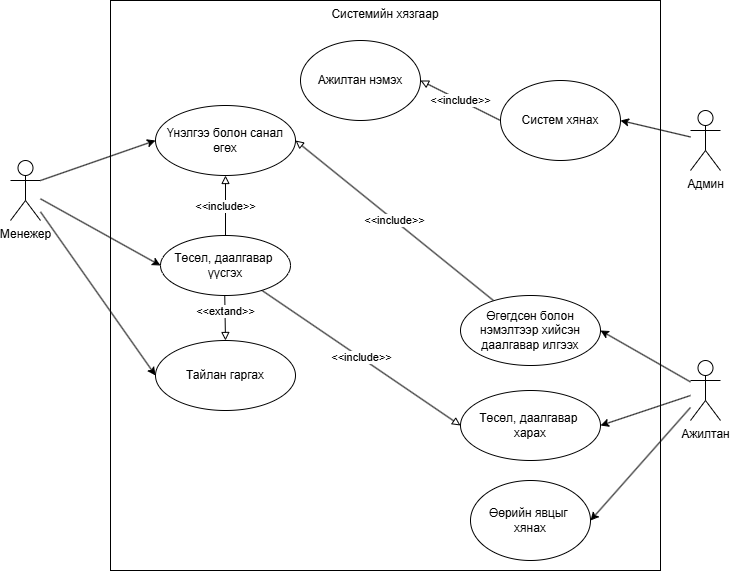

The diagram above was exported from draw.io. Its source (the exported page's mxGraphModel, read from the mxfile embedded in the PNG):
<mxGraphModel dx="1680" dy="914" grid="1" gridSize="10" guides="1" tooltips="1" connect="1" arrows="1" fold="1" page="1" pageScale="1" pageWidth="850" pageHeight="1100" math="0" shadow="0">
  <root>
    <mxCell id="0" />
    <mxCell id="1" parent="0" />
    <mxCell id="5txqg1-lsHH7HALs7glW-15" value="Системийн хязгаар" style="rounded=0;whiteSpace=wrap;html=1;verticalAlign=top;" vertex="1" parent="1">
      <mxGeometry x="140" y="60" width="550" height="570" as="geometry" />
    </mxCell>
    <mxCell id="5txqg1-lsHH7HALs7glW-10" style="rounded=0;orthogonalLoop=1;jettySize=auto;html=1;exitX=1;exitY=0.3333333333333333;exitDx=0;exitDy=0;exitPerimeter=0;entryX=0;entryY=0.5;entryDx=0;entryDy=0;" edge="1" parent="1" source="mhRoQEYltVzYR4GL0g6H-1" target="mhRoQEYltVzYR4GL0g6H-5">
      <mxGeometry relative="1" as="geometry" />
    </mxCell>
    <mxCell id="5txqg1-lsHH7HALs7glW-11" style="rounded=0;orthogonalLoop=1;jettySize=auto;html=1;entryX=0;entryY=0.5;entryDx=0;entryDy=0;" edge="1" parent="1" source="mhRoQEYltVzYR4GL0g6H-1" target="mhRoQEYltVzYR4GL0g6H-19">
      <mxGeometry relative="1" as="geometry" />
    </mxCell>
    <mxCell id="5txqg1-lsHH7HALs7glW-12" style="rounded=0;orthogonalLoop=1;jettySize=auto;html=1;entryX=0;entryY=0.5;entryDx=0;entryDy=0;" edge="1" parent="1" source="mhRoQEYltVzYR4GL0g6H-1" target="mhRoQEYltVzYR4GL0g6H-20">
      <mxGeometry relative="1" as="geometry" />
    </mxCell>
    <mxCell id="mhRoQEYltVzYR4GL0g6H-1" value="Менежер" style="shape=umlActor;html=1;verticalLabelPosition=bottom;verticalAlign=top;align=center;" parent="1" vertex="1">
      <mxGeometry x="40" y="220" width="30" height="60" as="geometry" />
    </mxCell>
    <mxCell id="mhRoQEYltVzYR4GL0g6H-5" value="Үнэлгээ болон санал өгөх" style="ellipse;whiteSpace=wrap;html=1;" parent="1" vertex="1">
      <mxGeometry x="185" y="165" width="140" height="70" as="geometry" />
    </mxCell>
    <mxCell id="5txqg1-lsHH7HALs7glW-6" style="rounded=0;orthogonalLoop=1;jettySize=auto;html=1;entryX=1;entryY=0.5;entryDx=0;entryDy=0;" edge="1" parent="1" source="mhRoQEYltVzYR4GL0g6H-17" target="mhRoQEYltVzYR4GL0g6H-22">
      <mxGeometry relative="1" as="geometry" />
    </mxCell>
    <mxCell id="5txqg1-lsHH7HALs7glW-7" style="rounded=0;orthogonalLoop=1;jettySize=auto;html=1;entryX=1;entryY=0.5;entryDx=0;entryDy=0;" edge="1" parent="1" source="mhRoQEYltVzYR4GL0g6H-17" target="5txqg1-lsHH7HALs7glW-3">
      <mxGeometry relative="1" as="geometry" />
    </mxCell>
    <mxCell id="5txqg1-lsHH7HALs7glW-8" style="rounded=0;orthogonalLoop=1;jettySize=auto;html=1;entryX=1;entryY=0.5;entryDx=0;entryDy=0;" edge="1" parent="1" source="mhRoQEYltVzYR4GL0g6H-17" target="5txqg1-lsHH7HALs7glW-4">
      <mxGeometry relative="1" as="geometry" />
    </mxCell>
    <mxCell id="mhRoQEYltVzYR4GL0g6H-17" value="Ажилтан" style="shape=umlActor;html=1;verticalLabelPosition=bottom;verticalAlign=top;align=center;" parent="1" vertex="1">
      <mxGeometry x="720" y="420" width="30" height="60" as="geometry" />
    </mxCell>
    <mxCell id="5txqg1-lsHH7HALs7glW-18" style="rounded=0;orthogonalLoop=1;jettySize=auto;html=1;entryX=1;entryY=0.5;entryDx=0;entryDy=0;" edge="1" parent="1" source="mhRoQEYltVzYR4GL0g6H-18" target="5txqg1-lsHH7HALs7glW-17">
      <mxGeometry relative="1" as="geometry" />
    </mxCell>
    <mxCell id="mhRoQEYltVzYR4GL0g6H-18" value="Админ" style="shape=umlActor;html=1;verticalLabelPosition=bottom;verticalAlign=top;align=center;" parent="1" vertex="1">
      <mxGeometry x="720" y="170" width="30" height="60" as="geometry" />
    </mxCell>
    <mxCell id="mhRoQEYltVzYR4GL0g6H-19" value="Тайлан гаргах" style="ellipse;whiteSpace=wrap;html=1;" parent="1" vertex="1">
      <mxGeometry x="185" y="400" width="140" height="70" as="geometry" />
    </mxCell>
    <mxCell id="5txqg1-lsHH7HALs7glW-5" value="&amp;lt;&amp;lt;include&amp;gt;&amp;gt;" style="rounded=0;orthogonalLoop=1;jettySize=auto;html=1;entryX=0;entryY=0.5;entryDx=0;entryDy=0;endArrow=block;endFill=0;" edge="1" parent="1" source="mhRoQEYltVzYR4GL0g6H-20" target="5txqg1-lsHH7HALs7glW-3">
      <mxGeometry relative="1" as="geometry" />
    </mxCell>
    <mxCell id="5txqg1-lsHH7HALs7glW-13" value="&amp;lt;&amp;lt;include&amp;gt;&amp;gt;" style="rounded=0;orthogonalLoop=1;jettySize=auto;html=1;entryX=0.5;entryY=1;entryDx=0;entryDy=0;endArrow=block;endFill=0;" edge="1" parent="1" source="mhRoQEYltVzYR4GL0g6H-20" target="mhRoQEYltVzYR4GL0g6H-5">
      <mxGeometry relative="1" as="geometry" />
    </mxCell>
    <mxCell id="5txqg1-lsHH7HALs7glW-14" value="&amp;lt;&amp;lt;extand&amp;gt;&amp;gt;" style="rounded=0;orthogonalLoop=1;jettySize=auto;html=1;entryX=0.5;entryY=0;entryDx=0;entryDy=0;endArrow=block;endFill=0;" edge="1" parent="1" target="mhRoQEYltVzYR4GL0g6H-19">
      <mxGeometry relative="1" as="geometry">
        <mxPoint x="254" y="340" as="sourcePoint" />
      </mxGeometry>
    </mxCell>
    <mxCell id="mhRoQEYltVzYR4GL0g6H-20" value="Төсөл, даалгавар&amp;nbsp;&lt;div&gt;үүсгэх&lt;/div&gt;" style="ellipse;whiteSpace=wrap;html=1;" parent="1" vertex="1">
      <mxGeometry x="190" y="295" width="130" height="60" as="geometry" />
    </mxCell>
    <mxCell id="5txqg1-lsHH7HALs7glW-9" value="&amp;lt;&amp;lt;include&amp;gt;&amp;gt;" style="rounded=0;orthogonalLoop=1;jettySize=auto;html=1;entryX=1;entryY=0.5;entryDx=0;entryDy=0;endArrow=block;endFill=0;" edge="1" parent="1" source="mhRoQEYltVzYR4GL0g6H-22" target="mhRoQEYltVzYR4GL0g6H-5">
      <mxGeometry relative="1" as="geometry" />
    </mxCell>
    <mxCell id="mhRoQEYltVzYR4GL0g6H-22" value="Өгөгдсөн болон нэмэлтээр хийсэн даалгавар илгээх" style="ellipse;whiteSpace=wrap;html=1;" parent="1" vertex="1">
      <mxGeometry x="490" y="355" width="140" height="70" as="geometry" />
    </mxCell>
    <mxCell id="5txqg1-lsHH7HALs7glW-3" value="Төсөл, даалгавар&amp;nbsp;&lt;div&gt;харах&lt;/div&gt;" style="ellipse;whiteSpace=wrap;html=1;" vertex="1" parent="1">
      <mxGeometry x="490" y="450" width="140" height="70" as="geometry" />
    </mxCell>
    <mxCell id="5txqg1-lsHH7HALs7glW-4" value="Өөрийн явцыг&amp;nbsp;&lt;div&gt;хянах&lt;/div&gt;" style="ellipse;whiteSpace=wrap;html=1;" vertex="1" parent="1">
      <mxGeometry x="500" y="540" width="120" height="80" as="geometry" />
    </mxCell>
    <mxCell id="5txqg1-lsHH7HALs7glW-16" value="Ажилтан нэмэх" style="ellipse;whiteSpace=wrap;html=1;" vertex="1" parent="1">
      <mxGeometry x="330" y="100" width="120" height="80" as="geometry" />
    </mxCell>
    <mxCell id="5txqg1-lsHH7HALs7glW-19" value="&amp;lt;&amp;lt;include&amp;gt;&amp;gt;" style="rounded=0;orthogonalLoop=1;jettySize=auto;html=1;exitX=0;exitY=0.5;exitDx=0;exitDy=0;entryX=1;entryY=0.5;entryDx=0;entryDy=0;endArrow=block;endFill=0;" edge="1" parent="1" source="5txqg1-lsHH7HALs7glW-17" target="5txqg1-lsHH7HALs7glW-16">
      <mxGeometry relative="1" as="geometry" />
    </mxCell>
    <mxCell id="5txqg1-lsHH7HALs7glW-17" value="Систем хянах" style="ellipse;whiteSpace=wrap;html=1;" vertex="1" parent="1">
      <mxGeometry x="530" y="140" width="120" height="80" as="geometry" />
    </mxCell>
  </root>
</mxGraphModel>